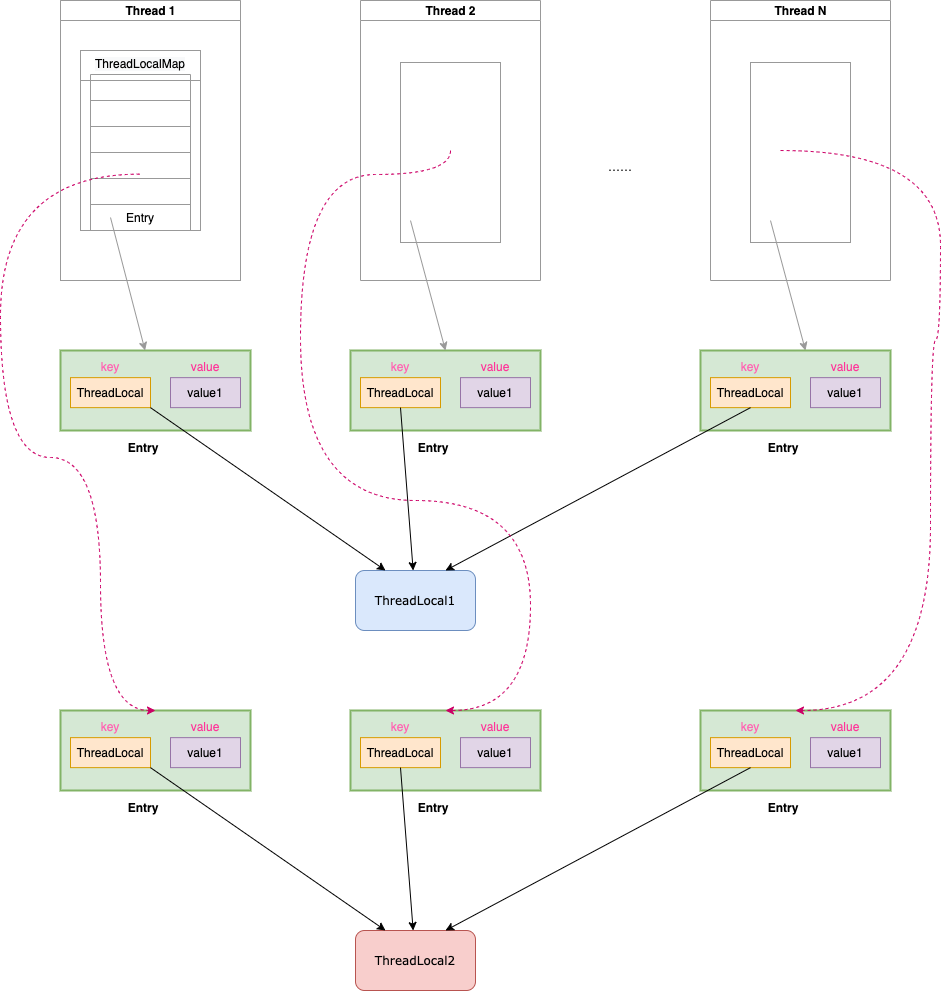

The diagram above was exported from draw.io. Its source (the exported page's mxGraphModel, read from the mxfile embedded in the PNG):
<mxGraphModel dx="1990" dy="1147" grid="1" gridSize="10" guides="1" tooltips="1" connect="1" arrows="1" fold="1" page="1" pageScale="1.5" pageWidth="1169" pageHeight="826" background="none" math="0" shadow="0">
  <root>
    <mxCell id="0" />
    <mxCell id="1" parent="0" />
    <mxCell id="2" value="Thread N" style="swimlane;html=1;startSize=20;flipH=0;flipV=0;strokeColor=#999999;" vertex="1" parent="1">
      <mxGeometry x="850" y="450" width="180" height="280" as="geometry" />
    </mxCell>
    <mxCell id="3" value="" style="rounded=0;whiteSpace=wrap;html=1;align=center;fillColor=none;strokeColor=#999999;" vertex="1" parent="2">
      <mxGeometry x="40" y="62" width="100" height="180" as="geometry" />
    </mxCell>
    <mxCell id="4" value="" style="endArrow=classic;html=1;fillColor=#000000;fontFamily=Verdana;fontColor=#FF66B3;exitX=0.1;exitY=0.878;exitDx=0;exitDy=0;exitPerimeter=0;entryX=0.5;entryY=0;entryDx=0;entryDy=0;strokeColor=#999999;" edge="1" parent="2">
      <mxGeometry width="50" height="50" relative="1" as="geometry">
        <mxPoint x="60" y="220.03999999999996" as="sourcePoint" />
        <mxPoint x="95" y="350" as="targetPoint" />
      </mxGeometry>
    </mxCell>
    <mxCell id="5" value="Thread 2" style="swimlane;html=1;startSize=20;flipH=0;flipV=0;strokeColor=#999999;" vertex="1" parent="1">
      <mxGeometry x="500" y="450" width="180" height="280" as="geometry" />
    </mxCell>
    <mxCell id="6" value="" style="rounded=0;whiteSpace=wrap;html=1;align=center;fillColor=none;strokeColor=#999999;" vertex="1" parent="5">
      <mxGeometry x="40" y="62" width="100" height="180" as="geometry" />
    </mxCell>
    <mxCell id="7" value="……" style="text;html=1;fillColor=none;align=center;verticalAlign=middle;whiteSpace=wrap;rounded=0;" vertex="1" parent="1">
      <mxGeometry x="740" y="606" width="40" height="20" as="geometry" />
    </mxCell>
    <mxCell id="8" value="" style="group;fontFamily=Verdana;" vertex="1" connectable="0" parent="1">
      <mxGeometry x="200" y="800" width="190" height="150" as="geometry" />
    </mxCell>
    <mxCell id="9" value="" style="rounded=0;whiteSpace=wrap;html=1;strokeColor=#82b366;strokeWidth=2;fontSize=13;align=center;fillColor=#d5e8d4;fontStyle=1;" vertex="1" parent="8">
      <mxGeometry width="190" height="80" as="geometry" />
    </mxCell>
    <mxCell id="10" value="Entry" style="text;html=1;strokeColor=none;fillColor=none;align=center;verticalAlign=middle;whiteSpace=wrap;rounded=0;fontStyle=1" vertex="1" parent="8">
      <mxGeometry x="55.71142857142858" y="79.99627906976744" width="54.28571428571429" height="34.883720930232556" as="geometry" />
    </mxCell>
    <mxCell id="11" value="&lt;span style=&quot;font-family: &amp;#34;helvetica&amp;#34;&quot;&gt;ThreadLocal&lt;/span&gt;" style="rounded=0;whiteSpace=wrap;html=1;strokeColor=#d79b00;fillColor=#ffe6cc;align=center;" vertex="1" parent="8">
      <mxGeometry x="10" y="27.14285714285714" width="80" height="30" as="geometry" />
    </mxCell>
    <mxCell id="12" value="&lt;font face=&quot;helvetica&quot;&gt;value1&lt;/font&gt;" style="rounded=0;whiteSpace=wrap;html=1;strokeColor=#9673a6;fillColor=#e1d5e7;align=center;" vertex="1" parent="8">
      <mxGeometry x="110" y="27.14285714285714" width="70" height="30" as="geometry" />
    </mxCell>
    <mxCell id="13" value="key" style="text;html=1;strokeColor=none;fillColor=none;align=center;verticalAlign=middle;whiteSpace=wrap;rounded=0;fontColor=#FF66B3;" vertex="1" parent="8">
      <mxGeometry x="30" y="6" width="40" height="20" as="geometry" />
    </mxCell>
    <mxCell id="14" value="value" style="text;html=1;strokeColor=none;fillColor=none;align=center;verticalAlign=middle;whiteSpace=wrap;rounded=0;fontColor=#FF3399;" vertex="1" parent="8">
      <mxGeometry x="125" y="6" width="40" height="20" as="geometry" />
    </mxCell>
    <mxCell id="15" value="" style="endArrow=classic;html=1;fillColor=#000000;exitX=0.2;exitY=0.5;exitDx=0;exitDy=0;exitPerimeter=0;strokeColor=#999999;" edge="1" source="38" target="9" parent="1">
      <mxGeometry width="50" height="50" relative="1" as="geometry">
        <mxPoint x="304" y="697" as="sourcePoint" />
        <mxPoint x="190" y="840" as="targetPoint" />
      </mxGeometry>
    </mxCell>
    <mxCell id="16" value="" style="group" vertex="1" connectable="0" parent="1">
      <mxGeometry x="490" y="800" width="190" height="114.88" as="geometry" />
    </mxCell>
    <mxCell id="17" value="" style="rounded=0;whiteSpace=wrap;html=1;strokeColor=#82b366;strokeWidth=2;fontSize=13;align=center;fillColor=#d5e8d4;fontStyle=1;" vertex="1" parent="16">
      <mxGeometry width="190" height="80" as="geometry" />
    </mxCell>
    <mxCell id="18" value="Entry" style="text;html=1;strokeColor=none;fillColor=none;align=center;verticalAlign=middle;whiteSpace=wrap;rounded=0;fontStyle=1" vertex="1" parent="16">
      <mxGeometry x="55.71142857142854" y="79.99627906976741" width="54.28571428571429" height="34.883720930232556" as="geometry" />
    </mxCell>
    <mxCell id="19" value="&lt;span style=&quot;font-family: &amp;#34;helvetica&amp;#34;&quot;&gt;ThreadLocal&lt;/span&gt;" style="rounded=0;whiteSpace=wrap;html=1;strokeColor=#d79b00;fillColor=#ffe6cc;align=center;" vertex="1" parent="16">
      <mxGeometry x="10" y="27.14285714285711" width="80" height="30" as="geometry" />
    </mxCell>
    <mxCell id="20" value="&lt;font face=&quot;helvetica&quot;&gt;value1&lt;/font&gt;" style="rounded=0;whiteSpace=wrap;html=1;strokeColor=#9673a6;fillColor=#e1d5e7;align=center;" vertex="1" parent="16">
      <mxGeometry x="110" y="27.14285714285711" width="70" height="30" as="geometry" />
    </mxCell>
    <mxCell id="21" value="key" style="text;html=1;strokeColor=none;fillColor=none;align=center;verticalAlign=middle;whiteSpace=wrap;rounded=0;fontColor=#FF66B3;" vertex="1" parent="16">
      <mxGeometry x="30" y="6" width="40" height="20" as="geometry" />
    </mxCell>
    <mxCell id="22" value="value" style="text;html=1;strokeColor=none;fillColor=none;align=center;verticalAlign=middle;whiteSpace=wrap;rounded=0;fontColor=#FF3399;" vertex="1" parent="16">
      <mxGeometry x="125" y="6" width="40" height="20" as="geometry" />
    </mxCell>
    <mxCell id="23" value="" style="group" vertex="1" connectable="0" parent="1">
      <mxGeometry x="840" y="800" width="190" height="114.88" as="geometry" />
    </mxCell>
    <mxCell id="24" value="" style="rounded=0;whiteSpace=wrap;html=1;strokeColor=#82b366;strokeWidth=2;fontSize=13;align=center;fillColor=#d5e8d4;fontStyle=1;" vertex="1" parent="23">
      <mxGeometry width="190" height="80" as="geometry" />
    </mxCell>
    <mxCell id="25" value="Entry" style="text;html=1;strokeColor=none;fillColor=none;align=center;verticalAlign=middle;whiteSpace=wrap;rounded=0;fontStyle=1" vertex="1" parent="23">
      <mxGeometry x="55.71142857142854" y="79.99627906976741" width="54.28571428571429" height="34.883720930232556" as="geometry" />
    </mxCell>
    <mxCell id="26" value="&lt;span style=&quot;font-family: &amp;#34;helvetica&amp;#34;&quot;&gt;ThreadLocal&lt;/span&gt;" style="rounded=0;whiteSpace=wrap;html=1;strokeColor=#d79b00;fillColor=#ffe6cc;align=center;" vertex="1" parent="23">
      <mxGeometry x="10" y="27.14285714285711" width="80" height="30" as="geometry" />
    </mxCell>
    <mxCell id="27" value="&lt;font face=&quot;helvetica&quot;&gt;value1&lt;/font&gt;" style="rounded=0;whiteSpace=wrap;html=1;strokeColor=#9673a6;fillColor=#e1d5e7;align=center;" vertex="1" parent="23">
      <mxGeometry x="110" y="27.14285714285711" width="70" height="30" as="geometry" />
    </mxCell>
    <mxCell id="28" value="key" style="text;html=1;strokeColor=none;fillColor=none;align=center;verticalAlign=middle;whiteSpace=wrap;rounded=0;fontColor=#FF66B3;" vertex="1" parent="23">
      <mxGeometry x="30" y="6" width="40" height="20" as="geometry" />
    </mxCell>
    <mxCell id="29" value="value" style="text;html=1;strokeColor=none;fillColor=none;align=center;verticalAlign=middle;whiteSpace=wrap;rounded=0;fontColor=#FF3399;" vertex="1" parent="23">
      <mxGeometry x="125" y="6" width="40" height="20" as="geometry" />
    </mxCell>
    <mxCell id="30" value="" style="group;strokeColor=#999999;" vertex="1" connectable="0" parent="1">
      <mxGeometry x="200" y="450" width="180" height="280" as="geometry" />
    </mxCell>
    <mxCell id="31" value="Thread 1" style="swimlane;html=1;startSize=20;flipH=0;flipV=0;strokeColor=#999999;" vertex="1" parent="30">
      <mxGeometry width="180" height="280" as="geometry" />
    </mxCell>
    <mxCell id="32" value="" style="group;strokeColor=#999999;" vertex="1" connectable="0" parent="31">
      <mxGeometry x="20" y="50" width="120" height="180" as="geometry" />
    </mxCell>
    <mxCell id="33" value="" style="swimlane;fontStyle=0;childLayout=stackLayout;horizontal=1;startSize=26;fillColor=none;horizontalStack=0;resizeParent=1;resizeParentMax=0;resizeLast=0;collapsible=1;marginBottom=0;align=center;strokeColor=#999999;" vertex="1" parent="32">
      <mxGeometry x="10" y="24" width="100" height="156" as="geometry" />
    </mxCell>
    <mxCell id="34" value="" style="text;fillColor=none;align=center;verticalAlign=top;spacingLeft=4;spacingRight=4;overflow=hidden;rotatable=0;points=[[0,0.5],[1,0.5]];portConstraint=eastwest;strokeColor=#999999;" vertex="1" parent="33">
      <mxGeometry y="26" width="100" height="26" as="geometry" />
    </mxCell>
    <mxCell id="35" value="" style="text;fillColor=none;align=center;verticalAlign=top;spacingLeft=4;spacingRight=4;overflow=hidden;rotatable=0;points=[[0,0.5],[1,0.5]];portConstraint=eastwest;strokeColor=#999999;" vertex="1" parent="33">
      <mxGeometry y="52" width="100" height="26" as="geometry" />
    </mxCell>
    <mxCell id="36" value="" style="text;fillColor=none;align=center;verticalAlign=top;spacingLeft=4;spacingRight=4;overflow=hidden;rotatable=0;points=[[0,0.5],[1,0.5]];portConstraint=eastwest;strokeColor=#999999;" vertex="1" parent="33">
      <mxGeometry y="78" width="100" height="26" as="geometry" />
    </mxCell>
    <mxCell id="37" value="" style="text;fillColor=none;align=center;verticalAlign=top;spacingLeft=4;spacingRight=4;overflow=hidden;rotatable=0;points=[[0,0.5],[1,0.5]];portConstraint=eastwest;strokeColor=#999999;" vertex="1" parent="33">
      <mxGeometry y="104" width="100" height="26" as="geometry" />
    </mxCell>
    <mxCell id="38" value="Entry" style="text;fillColor=none;align=center;verticalAlign=top;spacingLeft=4;spacingRight=4;overflow=hidden;rotatable=0;points=[[0,0.5],[1,0.5]];portConstraint=eastwest;strokeColor=#999999;" vertex="1" parent="33">
      <mxGeometry y="130" width="100" height="26" as="geometry" />
    </mxCell>
    <mxCell id="39" value="&lt;meta charset=&quot;utf-8&quot;&gt;&lt;span style=&quot;color: rgb(0, 0, 0); font-family: helvetica; font-size: 12px; font-style: normal; font-weight: 400; letter-spacing: normal; text-indent: 0px; text-transform: none; word-spacing: 0px; background-color: rgb(248, 249, 250); display: inline; float: none;&quot;&gt;ThreadLocalMap&lt;/span&gt;" style="text;whiteSpace=wrap;html=1;align=center;strokeColor=#999999;" vertex="1" parent="32">
      <mxGeometry width="120" height="30" as="geometry" />
    </mxCell>
    <mxCell id="40" value="" style="endArrow=classic;html=1;fillColor=#000000;fontFamily=Verdana;fontColor=#FF66B3;exitX=0.1;exitY=0.878;exitDx=0;exitDy=0;exitPerimeter=0;entryX=0.5;entryY=0;entryDx=0;entryDy=0;strokeColor=#999999;" edge="1" source="6" target="17" parent="1">
      <mxGeometry width="50" height="50" relative="1" as="geometry">
        <mxPoint x="500" y="750" as="sourcePoint" />
        <mxPoint x="550" y="790" as="targetPoint" />
      </mxGeometry>
    </mxCell>
    <mxCell id="41" value="ThreadLocal1" style="rounded=1;whiteSpace=wrap;html=1;strokeColor=#6c8ebf;fillColor=#dae8fc;fontFamily=Verdana;align=center;" vertex="1" parent="1">
      <mxGeometry x="495" y="1020" width="120" height="60" as="geometry" />
    </mxCell>
    <mxCell id="42" style="edgeStyle=none;rounded=0;orthogonalLoop=1;jettySize=auto;html=1;exitX=1;exitY=1;exitDx=0;exitDy=0;fillColor=#000000;fontFamily=Verdana;fontColor=#FF66B3;entryX=0.25;entryY=0;entryDx=0;entryDy=0;" edge="1" source="11" target="41" parent="1">
      <mxGeometry relative="1" as="geometry" />
    </mxCell>
    <mxCell id="43" style="edgeStyle=none;rounded=0;orthogonalLoop=1;jettySize=auto;html=1;exitX=0.5;exitY=1;exitDx=0;exitDy=0;strokeColor=#000000;fillColor=#000000;fontFamily=Verdana;fontColor=#FF66B3;" edge="1" source="19" target="41" parent="1">
      <mxGeometry relative="1" as="geometry" />
    </mxCell>
    <mxCell id="44" style="edgeStyle=none;rounded=0;orthogonalLoop=1;jettySize=auto;html=1;exitX=0.5;exitY=1;exitDx=0;exitDy=0;entryX=0.75;entryY=0;entryDx=0;entryDy=0;strokeColor=#000000;fillColor=#000000;fontFamily=Verdana;fontColor=#FF66B3;" edge="1" source="26" target="41" parent="1">
      <mxGeometry relative="1" as="geometry" />
    </mxCell>
    <mxCell id="45" value="" style="group;fontFamily=Verdana;" vertex="1" connectable="0" parent="1">
      <mxGeometry x="200" y="1160" width="190" height="150" as="geometry" />
    </mxCell>
    <mxCell id="46" value="" style="rounded=0;whiteSpace=wrap;html=1;strokeColor=#82b366;strokeWidth=2;fontSize=13;align=center;fillColor=#d5e8d4;fontStyle=1;" vertex="1" parent="45">
      <mxGeometry width="190" height="80" as="geometry" />
    </mxCell>
    <mxCell id="47" value="Entry" style="text;html=1;strokeColor=none;fillColor=none;align=center;verticalAlign=middle;whiteSpace=wrap;rounded=0;fontStyle=1" vertex="1" parent="45">
      <mxGeometry x="55.71142857142858" y="79.99627906976744" width="54.28571428571429" height="34.883720930232556" as="geometry" />
    </mxCell>
    <mxCell id="48" value="&lt;span style=&quot;font-family: &amp;#34;helvetica&amp;#34;&quot;&gt;ThreadLocal&lt;/span&gt;" style="rounded=0;whiteSpace=wrap;html=1;strokeColor=#d79b00;fillColor=#ffe6cc;align=center;" vertex="1" parent="45">
      <mxGeometry x="10" y="27.14285714285714" width="80" height="30" as="geometry" />
    </mxCell>
    <mxCell id="49" value="&lt;font face=&quot;helvetica&quot;&gt;value1&lt;/font&gt;" style="rounded=0;whiteSpace=wrap;html=1;strokeColor=#9673a6;fillColor=#e1d5e7;align=center;" vertex="1" parent="45">
      <mxGeometry x="110" y="27.14285714285714" width="70" height="30" as="geometry" />
    </mxCell>
    <mxCell id="50" value="key" style="text;html=1;strokeColor=none;fillColor=none;align=center;verticalAlign=middle;whiteSpace=wrap;rounded=0;fontColor=#FF66B3;" vertex="1" parent="45">
      <mxGeometry x="30" y="6" width="40" height="20" as="geometry" />
    </mxCell>
    <mxCell id="51" value="value" style="text;html=1;strokeColor=none;fillColor=none;align=center;verticalAlign=middle;whiteSpace=wrap;rounded=0;fontColor=#FF3399;" vertex="1" parent="45">
      <mxGeometry x="125" y="6" width="40" height="20" as="geometry" />
    </mxCell>
    <mxCell id="52" value="" style="group" vertex="1" connectable="0" parent="1">
      <mxGeometry x="490" y="1160" width="190" height="114.88" as="geometry" />
    </mxCell>
    <mxCell id="53" value="" style="rounded=0;whiteSpace=wrap;html=1;strokeColor=#82b366;strokeWidth=2;fontSize=13;align=center;fillColor=#d5e8d4;fontStyle=1;" vertex="1" parent="52">
      <mxGeometry width="190" height="80" as="geometry" />
    </mxCell>
    <mxCell id="54" value="Entry" style="text;html=1;strokeColor=none;fillColor=none;align=center;verticalAlign=middle;whiteSpace=wrap;rounded=0;fontStyle=1" vertex="1" parent="52">
      <mxGeometry x="55.71142857142854" y="79.99627906976741" width="54.28571428571429" height="34.883720930232556" as="geometry" />
    </mxCell>
    <mxCell id="55" value="&lt;span style=&quot;font-family: &amp;#34;helvetica&amp;#34;&quot;&gt;ThreadLocal&lt;/span&gt;" style="rounded=0;whiteSpace=wrap;html=1;strokeColor=#d79b00;fillColor=#ffe6cc;align=center;" vertex="1" parent="52">
      <mxGeometry x="10" y="27.14285714285711" width="80" height="30" as="geometry" />
    </mxCell>
    <mxCell id="56" value="&lt;font face=&quot;helvetica&quot;&gt;value1&lt;/font&gt;" style="rounded=0;whiteSpace=wrap;html=1;strokeColor=#9673a6;fillColor=#e1d5e7;align=center;" vertex="1" parent="52">
      <mxGeometry x="110" y="27.14285714285711" width="70" height="30" as="geometry" />
    </mxCell>
    <mxCell id="57" value="key" style="text;html=1;strokeColor=none;fillColor=none;align=center;verticalAlign=middle;whiteSpace=wrap;rounded=0;fontColor=#FF66B3;" vertex="1" parent="52">
      <mxGeometry x="30" y="6" width="40" height="20" as="geometry" />
    </mxCell>
    <mxCell id="58" value="value" style="text;html=1;strokeColor=none;fillColor=none;align=center;verticalAlign=middle;whiteSpace=wrap;rounded=0;fontColor=#FF3399;" vertex="1" parent="52">
      <mxGeometry x="125" y="6" width="40" height="20" as="geometry" />
    </mxCell>
    <mxCell id="59" value="" style="group" vertex="1" connectable="0" parent="1">
      <mxGeometry x="840" y="1160" width="190" height="114.88" as="geometry" />
    </mxCell>
    <mxCell id="60" value="" style="rounded=0;whiteSpace=wrap;html=1;strokeColor=#82b366;strokeWidth=2;fontSize=13;align=center;fillColor=#d5e8d4;fontStyle=1;" vertex="1" parent="59">
      <mxGeometry width="190" height="80" as="geometry" />
    </mxCell>
    <mxCell id="61" value="Entry" style="text;html=1;strokeColor=none;fillColor=none;align=center;verticalAlign=middle;whiteSpace=wrap;rounded=0;fontStyle=1" vertex="1" parent="59">
      <mxGeometry x="55.71142857142854" y="79.99627906976741" width="54.28571428571429" height="34.883720930232556" as="geometry" />
    </mxCell>
    <mxCell id="62" value="&lt;span style=&quot;font-family: &amp;#34;helvetica&amp;#34;&quot;&gt;ThreadLocal&lt;/span&gt;" style="rounded=0;whiteSpace=wrap;html=1;strokeColor=#d79b00;fillColor=#ffe6cc;align=center;" vertex="1" parent="59">
      <mxGeometry x="10" y="27.14285714285711" width="80" height="30" as="geometry" />
    </mxCell>
    <mxCell id="63" value="&lt;font face=&quot;helvetica&quot;&gt;value1&lt;/font&gt;" style="rounded=0;whiteSpace=wrap;html=1;strokeColor=#9673a6;fillColor=#e1d5e7;align=center;" vertex="1" parent="59">
      <mxGeometry x="110" y="27.14285714285711" width="70" height="30" as="geometry" />
    </mxCell>
    <mxCell id="64" value="key" style="text;html=1;strokeColor=none;fillColor=none;align=center;verticalAlign=middle;whiteSpace=wrap;rounded=0;fontColor=#FF66B3;" vertex="1" parent="59">
      <mxGeometry x="30" y="6" width="40" height="20" as="geometry" />
    </mxCell>
    <mxCell id="65" value="value" style="text;html=1;strokeColor=none;fillColor=none;align=center;verticalAlign=middle;whiteSpace=wrap;rounded=0;fontColor=#FF3399;" vertex="1" parent="59">
      <mxGeometry x="125" y="6" width="40" height="20" as="geometry" />
    </mxCell>
    <mxCell id="66" value="ThreadLocal2" style="rounded=1;whiteSpace=wrap;html=1;strokeColor=#b85450;fillColor=#f8cecc;fontFamily=Verdana;align=center;" vertex="1" parent="1">
      <mxGeometry x="495" y="1380" width="120" height="60" as="geometry" />
    </mxCell>
    <mxCell id="67" style="edgeStyle=none;rounded=0;orthogonalLoop=1;jettySize=auto;html=1;exitX=1;exitY=1;exitDx=0;exitDy=0;fillColor=#000000;fontFamily=Verdana;fontColor=#FF66B3;entryX=0.25;entryY=0;entryDx=0;entryDy=0;" edge="1" source="48" target="66" parent="1">
      <mxGeometry relative="1" as="geometry" />
    </mxCell>
    <mxCell id="68" style="edgeStyle=none;rounded=0;orthogonalLoop=1;jettySize=auto;html=1;exitX=0.5;exitY=1;exitDx=0;exitDy=0;strokeColor=#000000;fillColor=#000000;fontFamily=Verdana;fontColor=#FF66B3;" edge="1" source="55" target="66" parent="1">
      <mxGeometry relative="1" as="geometry" />
    </mxCell>
    <mxCell id="69" style="edgeStyle=none;rounded=0;orthogonalLoop=1;jettySize=auto;html=1;exitX=0.5;exitY=1;exitDx=0;exitDy=0;entryX=0.75;entryY=0;entryDx=0;entryDy=0;strokeColor=#000000;fillColor=#000000;fontFamily=Verdana;fontColor=#FF66B3;" edge="1" source="62" target="66" parent="1">
      <mxGeometry relative="1" as="geometry" />
    </mxCell>
    <mxCell id="70" style="edgeStyle=orthogonalEdgeStyle;rounded=0;orthogonalLoop=1;jettySize=auto;html=1;exitX=0.493;exitY=-0.167;exitDx=0;exitDy=0;entryX=0.5;entryY=0;entryDx=0;entryDy=0;fillColor=#000000;fontFamily=Verdana;fontColor=#FF66B3;dashed=1;strokeColor=#CC0066;exitPerimeter=0;elbow=vertical;curved=1;" edge="1" source="37" target="46" parent="1">
      <mxGeometry relative="1" as="geometry">
        <Array as="points">
          <mxPoint x="140" y="624" />
          <mxPoint x="140" y="907" />
          <mxPoint x="240" y="907" />
          <mxPoint x="240" y="1160" />
        </Array>
      </mxGeometry>
    </mxCell>
    <mxCell id="71" style="edgeStyle=orthogonalEdgeStyle;rounded=0;orthogonalLoop=1;jettySize=auto;html=1;exitX=0.5;exitY=0.489;exitDx=0;exitDy=0;entryX=0.5;entryY=0;entryDx=0;entryDy=0;fillColor=#000000;fontFamily=Verdana;fontColor=#FF66B3;dashed=1;strokeColor=#CC0066;exitPerimeter=0;elbow=vertical;curved=1;" edge="1" source="6" target="53" parent="1">
      <mxGeometry relative="1" as="geometry">
        <mxPoint x="279.3000000000002" y="623.6579999999999" as="sourcePoint" />
        <mxPoint x="295" y="1160" as="targetPoint" />
        <Array as="points">
          <mxPoint x="590" y="624" />
          <mxPoint x="440" y="624" />
          <mxPoint x="440" y="950" />
          <mxPoint x="670" y="950" />
          <mxPoint x="670" y="1160" />
        </Array>
      </mxGeometry>
    </mxCell>
    <mxCell id="72" style="edgeStyle=orthogonalEdgeStyle;rounded=0;orthogonalLoop=1;jettySize=auto;html=1;entryX=0.5;entryY=0;entryDx=0;entryDy=0;fillColor=#000000;fontFamily=Verdana;fontColor=#FF66B3;dashed=1;strokeColor=#CC0066;elbow=vertical;curved=1;exitX=0.3;exitY=0.489;exitDx=0;exitDy=0;exitPerimeter=0;" edge="1" source="3" target="60" parent="1">
      <mxGeometry relative="1" as="geometry">
        <mxPoint x="1110" y="620" as="sourcePoint" />
        <mxPoint x="585" y="1160" as="targetPoint" />
        <Array as="points">
          <mxPoint x="1080" y="600" />
          <mxPoint x="1080" y="790" />
          <mxPoint x="1070" y="790" />
          <mxPoint x="1070" y="1160" />
        </Array>
      </mxGeometry>
    </mxCell>
  </root>
</mxGraphModel>